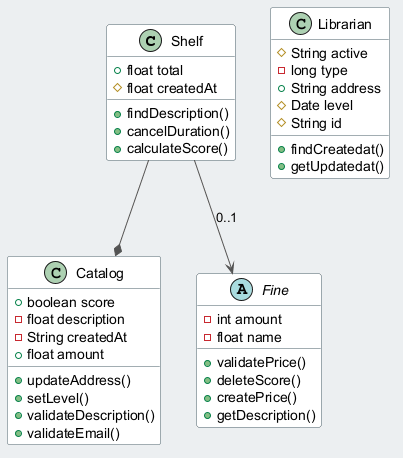

The diagram above was rendered by PlantUML. Its source (embedded in the PNG):
@startuml
skinparam backgroundColor #ECEFF1
skinparam classBackgroundColor #FFFFFF
skinparam classBorderColor #455A64
skinparam ArrowColor #555555
class Shelf {
  +float total
  #float createdAt
  +findDescription()
  +cancelDuration()
  +calculateScore()
}
class Catalog {
  +boolean score
  -float description
  -String createdAt
  +float amount
  +updateAddress()
  +setLevel()
  +validateDescription()
  +validateEmail()
}
class Librarian {
  #String active
  -long type
  +String address
  #Date level
  #String id
  +findCreatedat()
  +getUpdatedat()
}
abstract class Fine {
  -int amount
  -float name
  +validatePrice()
  +deleteScore()
  +createPrice()
  +getDescription()
}
Shelf --> Fine : "0..1"
Shelf --* Catalog
@enduml